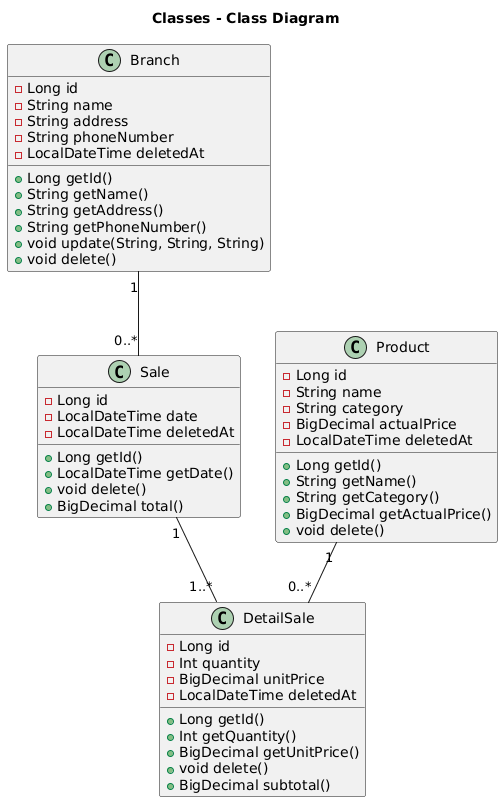

The diagram above was rendered by PlantUML. Its source (embedded in the PNG):
@startuml
title Classes - Class Diagram

class Branch {
  -Long id
  -String name
  -String address
  -String phoneNumber
  -LocalDateTime deletedAt
  +Long getId()
  +String getName()
  +String getAddress()
  +String getPhoneNumber()
  +void update(String, String, String)
  +void delete()
}

class Sale {
  -Long id
  -LocalDateTime date
  -LocalDateTime deletedAt
  +Long getId()
  +LocalDateTime getDate()
  +void delete()
  +BigDecimal total()
}

class Product {
  -Long id
  -String name
  -String category
  -BigDecimal actualPrice
  -LocalDateTime deletedAt
  +Long getId()
  +String getName()
  +String getCategory()
  +BigDecimal getActualPrice()
  +void delete()
}

class DetailSale {
  -Long id
  -Int quantity
  -BigDecimal unitPrice
  -LocalDateTime deletedAt
  +Long getId()
  +Int getQuantity()
  +BigDecimal getUnitPrice()
  +void delete()
  +BigDecimal subtotal()
}

Branch "1" -- "0..*" Sale
Sale "1" -- "1..*" DetailSale 
Product "1" -- "0..*" DetailSale
@enduml